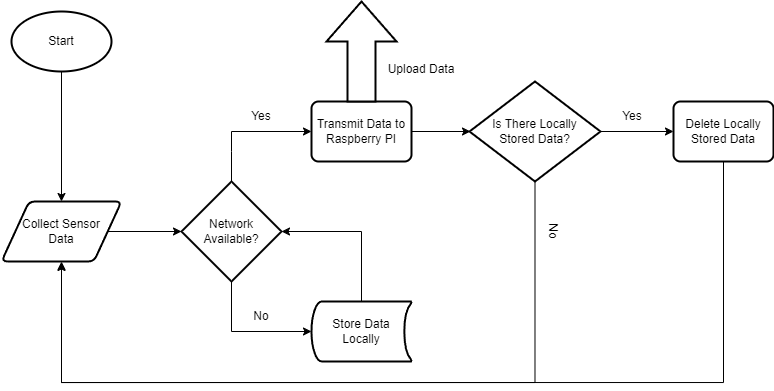

The diagram above was exported from draw.io. Its source (the exported page's mxGraphModel, read from the mxfile embedded in the PNG):
<mxGraphModel dx="1688" dy="647" grid="0" gridSize="10" guides="1" tooltips="1" connect="1" arrows="1" fold="1" page="1" pageScale="1" pageWidth="1100" pageHeight="850" math="0" shadow="0">
  <root>
    <mxCell id="0" />
    <mxCell id="1" parent="0" />
    <mxCell id="Pt9sM7SrJL4In2lU_H7O-23" style="edgeStyle=orthogonalEdgeStyle;rounded=0;orthogonalLoop=1;jettySize=auto;html=1;entryX=0.5;entryY=0;entryDx=0;entryDy=0;" edge="1" parent="1" source="Pt9sM7SrJL4In2lU_H7O-5" target="Pt9sM7SrJL4In2lU_H7O-13">
      <mxGeometry relative="1" as="geometry">
        <mxPoint x="224" y="401" as="targetPoint" />
      </mxGeometry>
    </mxCell>
    <mxCell id="Pt9sM7SrJL4In2lU_H7O-5" value="Start" style="strokeWidth=2;html=1;shape=mxgraph.flowchart.start_1;whiteSpace=wrap;" vertex="1" parent="1">
      <mxGeometry x="174" y="311" width="100" height="60" as="geometry" />
    </mxCell>
    <mxCell id="Pt9sM7SrJL4In2lU_H7O-9" value="Network&lt;div&gt;Available?&lt;/div&gt;" style="strokeWidth=2;html=1;shape=mxgraph.flowchart.decision;whiteSpace=wrap;" vertex="1" parent="1">
      <mxGeometry x="344" y="481" width="100" height="100" as="geometry" />
    </mxCell>
    <mxCell id="Pt9sM7SrJL4In2lU_H7O-10" value="Transmit Data to Raspberry PI" style="rounded=1;whiteSpace=wrap;html=1;absoluteArcSize=1;arcSize=14;strokeWidth=2;" vertex="1" parent="1">
      <mxGeometry x="474" y="401" width="100" height="60" as="geometry" />
    </mxCell>
    <mxCell id="Pt9sM7SrJL4In2lU_H7O-13" value="Collect Sensor&lt;div&gt;Data&lt;/div&gt;" style="shape=parallelogram;html=1;strokeWidth=2;perimeter=parallelogramPerimeter;whiteSpace=wrap;rounded=1;arcSize=12;size=0.23;" vertex="1" parent="1">
      <mxGeometry x="164" y="501" width="120" height="60" as="geometry" />
    </mxCell>
    <mxCell id="Pt9sM7SrJL4In2lU_H7O-25" style="edgeStyle=orthogonalEdgeStyle;rounded=0;orthogonalLoop=1;jettySize=auto;html=1;entryX=1;entryY=0.5;entryDx=0;entryDy=0;entryPerimeter=0;" edge="1" parent="1" source="Pt9sM7SrJL4In2lU_H7O-15" target="Pt9sM7SrJL4In2lU_H7O-9">
      <mxGeometry relative="1" as="geometry">
        <mxPoint x="524" y="531" as="targetPoint" />
        <Array as="points">
          <mxPoint x="524" y="531" />
        </Array>
      </mxGeometry>
    </mxCell>
    <mxCell id="Pt9sM7SrJL4In2lU_H7O-15" value="Store Data Locally" style="strokeWidth=2;html=1;shape=mxgraph.flowchart.stored_data;whiteSpace=wrap;" vertex="1" parent="1">
      <mxGeometry x="474" y="601" width="100" height="60" as="geometry" />
    </mxCell>
    <mxCell id="Pt9sM7SrJL4In2lU_H7O-18" value="" style="endArrow=classic;html=1;rounded=0;entryX=0;entryY=0.5;entryDx=0;entryDy=0;exitX=0.5;exitY=0;exitDx=0;exitDy=0;exitPerimeter=0;" edge="1" parent="1" source="Pt9sM7SrJL4In2lU_H7O-9">
      <mxGeometry width="50" height="50" relative="1" as="geometry">
        <mxPoint x="399" y="471" as="sourcePoint" />
        <mxPoint x="474" y="431" as="targetPoint" />
        <Array as="points">
          <mxPoint x="394" y="451" />
          <mxPoint x="394" y="431" />
        </Array>
      </mxGeometry>
    </mxCell>
    <mxCell id="Pt9sM7SrJL4In2lU_H7O-19" value="" style="endArrow=classic;html=1;rounded=0;entryX=0;entryY=0.5;entryDx=0;entryDy=0;entryPerimeter=0;" edge="1" parent="1" source="Pt9sM7SrJL4In2lU_H7O-9" target="Pt9sM7SrJL4In2lU_H7O-15">
      <mxGeometry width="50" height="50" relative="1" as="geometry">
        <mxPoint x="374" y="641" as="sourcePoint" />
        <mxPoint x="454" y="591" as="targetPoint" />
        <Array as="points">
          <mxPoint x="394" y="631" />
        </Array>
      </mxGeometry>
    </mxCell>
    <mxCell id="Pt9sM7SrJL4In2lU_H7O-21" style="edgeStyle=orthogonalEdgeStyle;rounded=0;orthogonalLoop=1;jettySize=auto;html=1;entryX=0;entryY=0.5;entryDx=0;entryDy=0;entryPerimeter=0;" edge="1" parent="1" source="Pt9sM7SrJL4In2lU_H7O-13" target="Pt9sM7SrJL4In2lU_H7O-9">
      <mxGeometry relative="1" as="geometry" />
    </mxCell>
    <mxCell id="Pt9sM7SrJL4In2lU_H7O-26" value="Yes" style="text;html=1;align=center;verticalAlign=middle;whiteSpace=wrap;rounded=0;" vertex="1" parent="1">
      <mxGeometry x="394" y="401" width="60" height="30" as="geometry" />
    </mxCell>
    <mxCell id="Pt9sM7SrJL4In2lU_H7O-27" value="No" style="text;html=1;align=center;verticalAlign=middle;whiteSpace=wrap;rounded=0;" vertex="1" parent="1">
      <mxGeometry x="394" y="601" width="60" height="30" as="geometry" />
    </mxCell>
    <mxCell id="Pt9sM7SrJL4In2lU_H7O-32" style="edgeStyle=orthogonalEdgeStyle;rounded=0;orthogonalLoop=1;jettySize=auto;html=1;entryX=0.5;entryY=1;entryDx=0;entryDy=0;exitX=0.5;exitY=1;exitDx=0;exitDy=0;exitPerimeter=0;" edge="1" parent="1" source="Pt9sM7SrJL4In2lU_H7O-33">
      <mxGeometry relative="1" as="geometry">
        <mxPoint x="224" y="562" as="targetPoint" />
        <mxPoint x="684" y="474" as="sourcePoint" />
        <Array as="points">
          <mxPoint x="698" y="682" />
          <mxPoint x="224" y="682" />
        </Array>
      </mxGeometry>
    </mxCell>
    <mxCell id="Pt9sM7SrJL4In2lU_H7O-31" style="edgeStyle=orthogonalEdgeStyle;rounded=0;orthogonalLoop=1;jettySize=auto;html=1;entryX=0;entryY=0.5;entryDx=0;entryDy=0;" edge="1" parent="1" source="Pt9sM7SrJL4In2lU_H7O-10">
      <mxGeometry relative="1" as="geometry">
        <mxPoint x="633" y="431" as="targetPoint" />
      </mxGeometry>
    </mxCell>
    <mxCell id="Pt9sM7SrJL4In2lU_H7O-35" style="edgeStyle=orthogonalEdgeStyle;rounded=0;orthogonalLoop=1;jettySize=auto;html=1;entryX=0;entryY=0.5;entryDx=0;entryDy=0;" edge="1" parent="1" source="Pt9sM7SrJL4In2lU_H7O-33" target="Pt9sM7SrJL4In2lU_H7O-38">
      <mxGeometry relative="1" as="geometry">
        <mxPoint x="832.7142857142858" y="431" as="targetPoint" />
      </mxGeometry>
    </mxCell>
    <mxCell id="Pt9sM7SrJL4In2lU_H7O-33" value="Is There Locally&lt;div&gt;Stored Data?&lt;/div&gt;" style="strokeWidth=2;html=1;shape=mxgraph.flowchart.decision;whiteSpace=wrap;" vertex="1" parent="1">
      <mxGeometry x="632" y="381" width="131" height="100" as="geometry" />
    </mxCell>
    <mxCell id="Pt9sM7SrJL4In2lU_H7O-34" value="No" style="text;html=1;align=center;verticalAlign=middle;whiteSpace=wrap;rounded=0;rotation=90;" vertex="1" parent="1">
      <mxGeometry x="686" y="516" width="60" height="30" as="geometry" />
    </mxCell>
    <mxCell id="Pt9sM7SrJL4In2lU_H7O-36" value="Yes" style="text;html=1;align=center;verticalAlign=middle;whiteSpace=wrap;rounded=0;rotation=0;" vertex="1" parent="1">
      <mxGeometry x="765" y="401" width="60" height="30" as="geometry" />
    </mxCell>
    <mxCell id="Pt9sM7SrJL4In2lU_H7O-39" style="edgeStyle=orthogonalEdgeStyle;rounded=0;orthogonalLoop=1;jettySize=auto;html=1;entryX=0.5;entryY=1;entryDx=0;entryDy=0;" edge="1" parent="1" source="Pt9sM7SrJL4In2lU_H7O-38" target="Pt9sM7SrJL4In2lU_H7O-13">
      <mxGeometry relative="1" as="geometry">
        <mxPoint x="886" y="684.2857142857142" as="targetPoint" />
        <Array as="points">
          <mxPoint x="886" y="682" />
          <mxPoint x="224" y="682" />
        </Array>
      </mxGeometry>
    </mxCell>
    <mxCell id="Pt9sM7SrJL4In2lU_H7O-38" value="Delete Locally&lt;div&gt;Stored Data&lt;/div&gt;" style="rounded=1;whiteSpace=wrap;html=1;absoluteArcSize=1;arcSize=14;strokeWidth=2;" vertex="1" parent="1">
      <mxGeometry x="836" y="401" width="100" height="60" as="geometry" />
    </mxCell>
    <mxCell id="Pt9sM7SrJL4In2lU_H7O-40" value="" style="verticalLabelPosition=bottom;verticalAlign=top;html=1;strokeWidth=2;shape=mxgraph.arrows2.arrow;dy=0.6;dx=40;notch=0;rotation=-90;" vertex="1" parent="1">
      <mxGeometry x="474" y="316" width="100" height="70" as="geometry" />
    </mxCell>
    <mxCell id="Pt9sM7SrJL4In2lU_H7O-42" value="Upload Data" style="text;html=1;align=center;verticalAlign=middle;whiteSpace=wrap;rounded=0;rotation=0;" vertex="1" parent="1">
      <mxGeometry x="539" y="354" width="90" height="30" as="geometry" />
    </mxCell>
  </root>
</mxGraphModel>